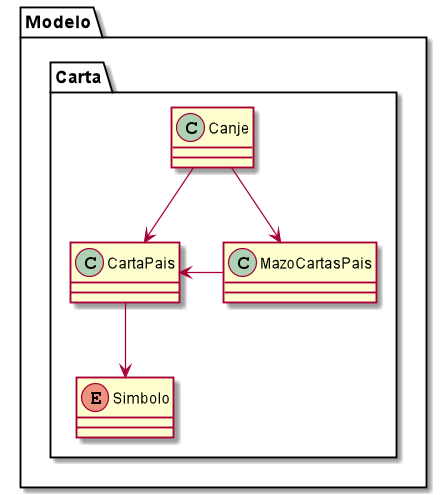

The diagram above was rendered by PlantUML. Its source (embedded in the PNG):
@startuml

package Modelo {
    package Carta{
        class CartaPais
        class Canje
        class MazoCartasPais
        enum Simbolo
    }
}

Canje --> MazoCartasPais
MazoCartasPais -left-> CartaPais
Canje --> CartaPais
CartaPais --> Simbolo
@enduml